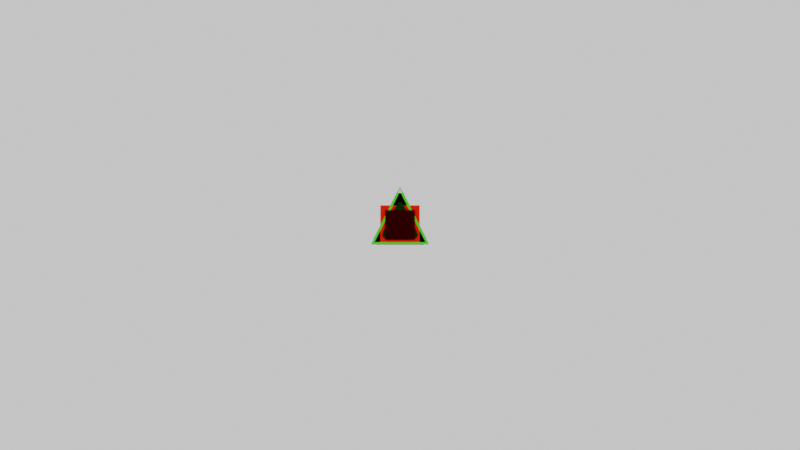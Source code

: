 # Source: models.blend  (saved by Blender 4.4.32; exported with 4.5.12 LTS)
import bpy
from mathutils import Matrix  # noqa: F401  (used for matrix-valued properties, if any)

bpy.ops.wm.read_factory_settings(use_empty=True)
scene = bpy.context.scene
scene.name = 'Scene'

# ---- collections
col_player = bpy.data.collections.new('Player'); scene.collection.children.link(col_player)
col_genericbackground = bpy.data.collections.new('GenericBackground'); scene.collection.children.link(col_genericbackground)
col_playerprojectile = bpy.data.collections.new('PlayerProjectile'); scene.collection.children.link(col_playerprojectile)
col_enemyonebase = bpy.data.collections.new('EnemyOneBase'); scene.collection.children.link(col_enemyonebase)
col_enemyone = bpy.data.collections.new('EnemyOne'); scene.collection.children.link(col_enemyone)
col_enemywall = bpy.data.collections.new('EnemyWall'); scene.collection.children.link(col_enemywall)
col_enemyland = bpy.data.collections.new('EnemyLand'); scene.collection.children.link(col_enemyland)
col_enemybaseexplosion = bpy.data.collections.new('EnemyBaseExplosion'); scene.collection.children.link(col_enemybaseexplosion)
col_enemylandexplosion = bpy.data.collections.new('EnemyLandExplosion'); scene.collection.children.link(col_enemylandexplosion)
col_enemyexplosion = bpy.data.collections.new('EnemyExplosion'); scene.collection.children.link(col_enemyexplosion)
col_playerexplosion = bpy.data.collections.new('PlayerExplosion'); scene.collection.children.link(col_playerexplosion)

# ---- materials (node trees are filled in below, after node groups)
mat_shiphullmaterial = bpy.data.materials.new('ShipHullMaterial')
mat_shipoutlinematerial = bpy.data.materials.new('ShipOutlineMaterial')
mat_backgroundmaterial = bpy.data.materials.new('BackgroundMaterial')
mat_enemyonehullmaterial = bpy.data.materials.new('EnemyOneHullMaterial')
mat_enemyoneoutlinematerial = bpy.data.materials.new('EnemyOneOutlineMaterial')
mat_enemywallmaterial = bpy.data.materials.new('EnemyWallMaterial')
mat_enemylandmaterial = bpy.data.materials.new('EnemyLandMaterial')
mat_enemyexplosionmaterial = bpy.data.materials.new('EnemyExplosionMaterial')
mat_shipoutlinematerial_001 = bpy.data.materials.new('ShipOutlineMaterial.001')

# ---- material node trees
mat_shiphullmaterial.use_nodes = True; mat_shiphullmaterial.node_tree.nodes.clear()
_N = mat_shiphullmaterial.node_tree.nodes; _L = mat_shiphullmaterial.node_tree.links
n0 = _N.new('ShaderNodeBsdfPrincipled'); n0.name = 'Principled BSDF'; n0.location = (10, 300)
n0.inputs[0].default_value = (0.0, 0.02993, 0.0, 1.0)
n0.inputs[13].default_value = 0.0
n1 = _N.new('ShaderNodeOutputMaterial'); n1.name = 'Material Output'; n1.location = (300, 300)
_L.new(n0.outputs[0], n1.inputs[0])
n1.is_active_output = True
mat_shipoutlinematerial.use_nodes = True; mat_shipoutlinematerial.node_tree.nodes.clear()
_N = mat_shipoutlinematerial.node_tree.nodes; _L = mat_shipoutlinematerial.node_tree.links
n0 = _N.new('ShaderNodeBsdfPrincipled'); n0.name = 'Principled BSDF'; n0.location = (10, 300)
n0.inputs[0].default_value = (0.0, 0.7601, 0.0, 1.0)
n0.inputs[13].default_value = 0.0
n1 = _N.new('ShaderNodeOutputMaterial'); n1.name = 'Material Output'; n1.location = (300, 300)
_L.new(n0.outputs[0], n1.inputs[0])
n1.is_active_output = True
mat_backgroundmaterial.use_nodes = True; mat_backgroundmaterial.node_tree.nodes.clear()
_N = mat_backgroundmaterial.node_tree.nodes; _L = mat_backgroundmaterial.node_tree.links
n0 = _N.new('ShaderNodeBsdfPrincipled'); n0.name = 'Principled BSDF'; n0.location = (10, 300)
n0.inputs[0].default_value = (0.005247, 0.004978, 0.007488, 1.0)
n0.inputs[13].default_value = 0.0
n1 = _N.new('ShaderNodeOutputMaterial'); n1.name = 'Material Output'; n1.location = (300, 300)
_L.new(n0.outputs[0], n1.inputs[0])
n1.is_active_output = True
mat_enemyonehullmaterial.use_nodes = True; mat_enemyonehullmaterial.node_tree.nodes.clear()
_N = mat_enemyonehullmaterial.node_tree.nodes; _L = mat_enemyonehullmaterial.node_tree.links
n0 = _N.new('ShaderNodeBsdfPrincipled'); n0.name = 'Principled BSDF'; n0.location = (10, 300)
n0.inputs[0].default_value = (0.03596, 0.0, 0.0003057, 1.0)
n0.inputs[13].default_value = 0.0
n1 = _N.new('ShaderNodeOutputMaterial'); n1.name = 'Material Output'; n1.location = (300, 300)
_L.new(n0.outputs[0], n1.inputs[0])
n1.is_active_output = True
mat_enemyoneoutlinematerial.use_nodes = True; mat_enemyoneoutlinematerial.node_tree.nodes.clear()
_N = mat_enemyoneoutlinematerial.node_tree.nodes; _L = mat_enemyoneoutlinematerial.node_tree.links
n0 = _N.new('ShaderNodeBsdfPrincipled'); n0.name = 'Principled BSDF'; n0.location = (10, 300)
n0.inputs[0].default_value = (0.7026, 0.0, 0.005973, 1.0)
n0.inputs[13].default_value = 0.0
n1 = _N.new('ShaderNodeOutputMaterial'); n1.name = 'Material Output'; n1.location = (300, 300)
_L.new(n0.outputs[0], n1.inputs[0])
n1.is_active_output = True
mat_enemywallmaterial.use_nodes = True; mat_enemywallmaterial.node_tree.nodes.clear()
_N = mat_enemywallmaterial.node_tree.nodes; _L = mat_enemywallmaterial.node_tree.links
n0 = _N.new('ShaderNodeBsdfPrincipled'); n0.name = 'Principled BSDF'; n0.location = (10, 300)
n0.inputs[0].default_value = (0.2995, 0.2995, 0.2995, 1.0)
n0.inputs[13].default_value = 0.0
n1 = _N.new('ShaderNodeOutputMaterial'); n1.name = 'Material Output'; n1.location = (300, 300)
_L.new(n0.outputs[0], n1.inputs[0])
n1.is_active_output = True
mat_enemylandmaterial.use_nodes = True; mat_enemylandmaterial.node_tree.nodes.clear()
_N = mat_enemylandmaterial.node_tree.nodes; _L = mat_enemylandmaterial.node_tree.links
n0 = _N.new('ShaderNodeBsdfPrincipled'); n0.name = 'Principled BSDF'; n0.location = (10, 300)
n0.inputs[0].default_value = (0.04446, 0.008069, 0.008069, 1.0)
n0.inputs[13].default_value = 0.0
n1 = _N.new('ShaderNodeOutputMaterial'); n1.name = 'Material Output'; n1.location = (300, 300)
_L.new(n0.outputs[0], n1.inputs[0])
n1.is_active_output = True
mat_enemyexplosionmaterial.use_nodes = True; mat_enemyexplosionmaterial.node_tree.nodes.clear()
_N = mat_enemyexplosionmaterial.node_tree.nodes; _L = mat_enemyexplosionmaterial.node_tree.links
n0 = _N.new('ShaderNodeBsdfPrincipled'); n0.name = 'Principled BSDF'; n0.location = (10, 300)
n0.inputs[0].default_value = (0.8661, 0.1598, 0.0, 1.0)
n0.inputs[13].default_value = 0.0
n1 = _N.new('ShaderNodeOutputMaterial'); n1.name = 'Material Output'; n1.location = (300, 300)
_L.new(n0.outputs[0], n1.inputs[0])
n1.is_active_output = True
mat_shipoutlinematerial_001.use_nodes = True; mat_shipoutlinematerial_001.node_tree.nodes.clear()
_N = mat_shipoutlinematerial_001.node_tree.nodes; _L = mat_shipoutlinematerial_001.node_tree.links
n0 = _N.new('ShaderNodeBsdfPrincipled'); n0.name = 'Principled BSDF'; n0.location = (10, 300)
n0.inputs[0].default_value = (0.0, 0.7601, 0.0, 1.0)
n0.inputs[13].default_value = 0.0
n1 = _N.new('ShaderNodeOutputMaterial'); n1.name = 'Material Output'; n1.location = (300, 300)
_L.new(n0.outputs[0], n1.inputs[0])
n1.is_active_output = True

# ---- world
world_world = bpy.data.worlds.new('World'); scene.world = world_world
world_world.use_nodes = True; world_world.node_tree.nodes.clear()
_N = world_world.node_tree.nodes; _L = world_world.node_tree.links
n0 = _N.new('ShaderNodeOutputWorld'); n0.name = 'World Output'; n0.location = (300, 300)
n1 = _N.new('ShaderNodeBackground'); n1.name = 'Background'; n1.location = (10, 300)
n1.inputs[0].default_value = (1.0, 1.0, 1.0, 1.0)
_L.new(n1.outputs[0], n0.inputs[0])
n0.is_active_output = True
world_world.color = (0.05088, 0.05088, 0.05088)
world_world.sun_shadow_jitter_overblur = 0.0

# ---- cameras
cam_camera_001 = bpy.data.cameras.new('Camera.001')
cam_camera_001.type = 'ORTHO'
cam_camera_001.ortho_scale = 559.9

# ---- meshes
me_shiphull_001 = bpy.data.meshes.new('ShipHull.001')
me_shiphull_001.from_pydata([(-20.45, -13.64, 0.0), (20.45, -13.64, 0.0), (0.0, 27.05, 0.0), (0.0, 23.47, 0.03538), (-17.8, -11.95, 0.03538), (17.8, -11.95, 0.03538), (0.0, 23.47, 1.101), (-17.8, -11.95, 1.101), (17.8, -11.95, 1.101), (0.0, 27.05, 1.136), (-20.45, -13.64, 1.136), (20.45, -13.64, 1.136), (0.0, 23.47, 0.5712), (-17.8, -11.95, 0.5712), (17.8, -11.95, 0.5712)], [], [(4, 3, 5), (4, 0, 2, 3), (5, 1, 0, 4), (3, 2, 1, 5), (8, 6, 12, 14), (7, 6, 9, 10), (8, 7, 10, 11), (6, 8, 11, 9), (1, 2, 9, 11), (0, 1, 11, 10), (2, 0, 10, 9), (13, 14, 12), (7, 8, 14, 13), (6, 7, 13, 12)])
me_shiphull_001.polygons.foreach_set('material_index', [0, 1, 1, 1, 1, 1, 1, 1, 1, 1, 1, 0, 1, 1])
_uv = me_shiphull_001.uv_layers.new(name='UVMap')
_uv.uv.foreach_set('vector', [0.02478, 0.02225, 0.02478, 0.9504, 0.953, 0.02225, 0.02478, 0.02225, 0.0, 0.0, 0.0, 1.0, 0.02478, 0.9504, 0.953, 0.02225, 1.0, 0.0, 0.0, 0.0, 0.02478, 0.02225, 0.02478, 0.9504, 0.0, 1.0, 1.0, 0.0, 0.953, 0.02225, 0.953, 0.02225, 0.02478, 0.9504, 0.02478, 0.9504, 0.953, 0.02225, 0.02478, 0.02225, 0.02478, 0.9504, 0.0, 1.0, 0.0, 0.0, 0.953, 0.02225, 0.02478, 0.02225, 0.0, 0.0, 1.0, 0.0, 0.02478, 0.9504, 0.953, 0.02225, 1.0, 0.0, 0.0, 1.0, 1.0, 0.0, 0.0, 1.0, 0.0, 1.0, 1.0, 0.0, 0.0, 0.0, 1.0, 0.0, 1.0, 0.0, 0.0, 0.0, 0.0, 1.0, 0.0, 0.0, 0.0, 0.0, 0.0, 1.0, 0.02478, 0.02225, 0.953, 0.02225, 0.02478, 0.9504, 0.02478, 0.02225, 0.953, 0.02225, 0.953, 0.02225, 0.02478, 0.02225, 0.02478, 0.9504, 0.02478, 0.02225, 0.02478, 0.02225, 0.02478, 0.9504])
me_shiphull_001.materials.append(mat_shiphullmaterial)
me_shiphull_001.materials.append(mat_shipoutlinematerial)
me_shiphull_001.update()
me_shipoutlinemesh = bpy.data.meshes.new('ShipOutlineMesh')
me_shipoutlinemesh.from_pydata([(0.0, 27.3, 0.6645), (-20.71, -13.9, 0.6645), (20.71, -13.9, 0.6645)], [], [(1, 2, 0)])
_uv = me_shipoutlinemesh.uv_layers.new(name='UVMap')
_uv.uv.foreach_set('vector', [0.02478, 0.02225, 0.953, 0.02225, 0.02478, 0.9504])
me_shipoutlinemesh.materials.append(mat_shipoutlinematerial)
me_shipoutlinemesh.update()
me_shiphullmesh = bpy.data.meshes.new('ShipHullMesh')
me_shiphullmesh.from_pydata([(0.0, 18.73, 1.56), (-14.21, -9.537, 1.56), (14.21, -9.537, 1.56)], [], [(1, 2, 0)])
_uv = me_shiphullmesh.uv_layers.new(name='UVMap')
_uv.uv.foreach_set('vector', [0.02478, 0.02225, 0.953, 0.02225, 0.02478, 0.9504])
me_shiphullmesh.materials.append(mat_shiphullmaterial)
me_shiphullmesh.update()
me_cone = bpy.data.meshes.new('Cone')
me_cone.from_pydata([(0.0, 1.561, -1.281), (1.352, -0.7807, -1.281), (-1.352, -0.7807, -1.281), (0.0, 0.0, 1.842)], [], [(0, 3, 1), (0, 1, 2), (1, 3, 2), (2, 3, 0)])
_uv = me_cone.uv_layers.new(name='UVMap')
_uv.uv.foreach_set('vector', [0.25, 0.49, 0.25, 0.25, 0.4578, 0.13, 0.75, 0.49, 0.9578, 0.13, 0.5422, 0.13, 0.4578, 0.13, 0.25, 0.25, 0.04215, 0.13, 0.04215, 0.13, 0.25, 0.25, 0.25, 0.49])
me_cone.update()
me_plane = bpy.data.meshes.new('Plane')
me_plane.from_pydata([(-259.8, -360.0, 0.0), (259.8, -360.0, 0.0), (-259.8, 360.0, 0.0), (259.8, 360.0, 0.0)], [], [(0, 1, 3, 2)])
_uv = me_plane.uv_layers.new(name='UVMap')
_uv.uv.foreach_set('vector', [0.0, 0.0, 1.0, 0.0, 1.0, 1.0, 0.0, 1.0])
me_plane.materials.append(mat_backgroundmaterial)
me_plane.update()
me_circle = bpy.data.meshes.new('Circle')
me_circle.from_pydata([(-1.579e-08, 2.784, 0.8921), (-0.5432, 2.731, 0.8921), (-1.065, 2.572, 0.8921), (-1.547, 2.315, 0.8921), (-1.969, 1.969, 0.8921), (-2.315, 1.547, 0.8921), (-2.572, 1.065, 0.8921), (-2.731, 0.5432, 0.8921), (-2.784, -1.329e-08, 0.8921), (-2.731, -0.5432, 0.8921), (-2.572, -1.065, 0.8921), (-2.315, -1.547, 0.8921), (-1.969, -1.969, 0.8921), (-1.547, -2.315, 0.8921), (-1.065, -2.572, 0.8921), (-0.5432, -2.731, 0.8921), (-1.579e-08, -2.784, 0.8921), (0.5432, -2.731, 0.8921), (1.065, -2.572, 0.8921), (1.547, -2.315, 0.8921), (1.969, -1.969, 0.8921), (2.315, -1.547, 0.8921), (2.572, -1.065, 0.8921), (2.731, -0.5432, 0.8921), (2.784, -1.329e-08, 0.8921), (2.731, 0.5432, 0.8921), (2.572, 1.065, 0.8921), (2.315, 1.547, 0.8921), (1.969, 1.969, 0.8921), (1.547, 2.315, 0.8921), (1.065, 2.572, 0.8921), (0.5432, 2.731, 0.8921)], [], [(24, 25, 23), (1, 2, 3, 4, 5, 6, 7, 8, 9, 10, 11, 12, 13, 14, 15, 16, 17, 18, 19, 20, 21, 22, 23, 25, 26, 27, 28, 29, 30, 31, 0)])
_uv = me_circle.uv_layers.new(name='UVMap')
_uv.uv.foreach_set('vector', [0.0, 0.0, 0.0, 0.0, 0.0, 0.0, 0.0, 0.0, 0.0, 0.0, 0.0, 0.0, 0.0, 0.0, 0.0, 0.0, 0.0, 0.0, 0.0, 0.0, 0.0, 0.0, 0.0, 0.0, 0.0, 0.0, 0.0, 0.0, 0.0, 0.0, 0.0, 0.0, 0.0, 0.0, 0.0, 0.0, 0.0, 0.0, 0.0, 0.0, 0.0, 0.0, 0.0, 0.0, 0.0, 0.0, 0.0, 0.0, 0.0, 0.0, 0.0, 0.0, 0.0, 0.0, 0.0, 0.0, 0.0, 0.0, 0.0, 0.0, 0.0, 0.0, 0.0, 0.0, 0.0, 0.0, 0.0, 0.0])
me_circle.materials.append(mat_shiphullmaterial)
me_circle.update()
me_circle_001 = bpy.data.meshes.new('Circle.001')
me_circle_001.from_pydata([(4.206e-11, 4.091, -0.8921), (-0.7982, 4.013, -0.8921), (-1.566, 3.78, -0.8921), (-2.273, 3.402, -0.8921), (-2.893, 2.893, -0.8921), (-3.402, 2.273, -0.8921), (-3.78, 1.566, -0.8921), (-4.013, 0.7982, -0.8921), (-4.091, -3.277e-08, -0.8921), (-4.013, -0.7982, -0.8921), (-3.78, -1.566, -0.8921), (-3.402, -2.273, -0.8921), (-2.893, -2.893, -0.8921), (-2.273, -3.402, -0.8921), (-1.566, -3.78, -0.8921), (-0.7982, -4.013, -0.8921), (4.206e-11, -4.091, -0.8921), (0.7982, -4.013, -0.8921), (1.566, -3.78, -0.8921), (2.273, -3.402, -0.8921), (2.893, -2.893, -0.8921), (3.402, -2.273, -0.8921), (3.78, -1.566, -0.8921), (4.013, -0.7982, -0.8921), (4.091, -3.277e-08, -0.8921), (4.013, 0.7982, -0.8921), (3.78, 1.566, -0.8921), (3.402, 2.273, -0.8921), (2.893, 2.893, -0.8921), (2.273, 3.402, -0.8921), (1.566, 3.78, -0.8921), (0.7982, 4.013, -0.8921)], [], [(24, 25, 23), (1, 2, 3, 4, 5, 6, 7, 8, 9, 10, 11, 12, 13, 14, 15, 16, 17, 18, 19, 20, 21, 22, 23, 25, 26, 27, 28, 29, 30, 31, 0)])
_uv = me_circle_001.uv_layers.new(name='UVMap')
_uv.uv.foreach_set('vector', [0.0, 0.0, 0.0, 0.0, 0.0, 0.0, 0.0, 0.0, 0.0, 0.0, 0.0, 0.0, 0.0, 0.0, 0.0, 0.0, 0.0, 0.0, 0.0, 0.0, 0.0, 0.0, 0.0, 0.0, 0.0, 0.0, 0.0, 0.0, 0.0, 0.0, 0.0, 0.0, 0.0, 0.0, 0.0, 0.0, 0.0, 0.0, 0.0, 0.0, 0.0, 0.0, 0.0, 0.0, 0.0, 0.0, 0.0, 0.0, 0.0, 0.0, 0.0, 0.0, 0.0, 0.0, 0.0, 0.0, 0.0, 0.0, 0.0, 0.0, 0.0, 0.0, 0.0, 0.0, 0.0, 0.0, 0.0, 0.0])
me_circle_001.materials.append(mat_shipoutlinematerial)
me_circle_001.update()
me_enemyonebasehullmesh = bpy.data.meshes.new('EnemyOneBaseHullMesh')
me_enemyonebasehullmesh.from_pydata([(-33.04, -10.27, 0.0), (33.04, -10.27, 0.0), (-33.04, 10.27, 0.0), (33.04, 10.27, 0.0)], [], [(0, 1, 3, 2)])
_uv = me_enemyonebasehullmesh.uv_layers.new(name='UVMap')
_uv.uv.foreach_set('vector', [0.0, 0.0, 1.0, 0.0, 1.0, 1.0, 0.0, 1.0])
me_enemyonebasehullmesh.materials.append(mat_enemyonehullmaterial)
me_enemyonebasehullmesh.update()
me_enemyonebaseoutlinemesh = bpy.data.meshes.new('EnemyOneBaseOutlineMesh')
me_enemyonebaseoutlinemesh.from_pydata([(-37.81, -13.82, 0.0), (37.81, -13.82, 0.0), (-37.81, 13.82, 0.0), (37.81, 13.82, 0.0)], [], [(0, 1, 3, 2)])
_uv = me_enemyonebaseoutlinemesh.uv_layers.new(name='UVMap')
_uv.uv.foreach_set('vector', [0.0, 0.0, 1.0, 0.0, 1.0, 1.0, 0.0, 1.0])
me_enemyonebaseoutlinemesh.materials.append(mat_enemyoneoutlinematerial)
me_enemyonebaseoutlinemesh.update()
me_enemyonebasesymbolmesh = bpy.data.meshes.new('EnemyOneBaseSymbolMesh')
me_enemyonebasesymbolmesh.from_pydata([(-23.25, -5.594, 0.0), (23.25, -5.594, 0.0), (-23.25, 5.594, 0.0), (23.25, 5.594, 0.0)], [], [(0, 1, 3, 2)])
_uv = me_enemyonebasesymbolmesh.uv_layers.new(name='UVMap')
_uv.uv.foreach_set('vector', [0.0, 0.0, 1.0, 0.0, 1.0, 1.0, 0.0, 1.0])
me_enemyonebasesymbolmesh.materials.append(mat_enemyoneoutlinematerial)
me_enemyonebasesymbolmesh.update()
me_enemyonehullmesh = bpy.data.meshes.new('EnemyOneHullMesh')
me_enemyonehullmesh.from_pydata([(-10.27, -10.27, 0.0), (10.27, -10.27, 0.0), (-10.27, 10.27, 0.0), (10.27, 10.27, 0.0)], [], [(0, 1, 3, 2)])
_uv = me_enemyonehullmesh.uv_layers.new(name='UVMap')
_uv.uv.foreach_set('vector', [0.0, 0.0, 1.0, 0.0, 1.0, 1.0, 0.0, 1.0])
me_enemyonehullmesh.materials.append(mat_enemyonehullmaterial)
me_enemyonehullmesh.update()
me_enemyoneoutlinemesh = bpy.data.meshes.new('EnemyOneOutlineMesh')
me_enemyoneoutlinemesh.from_pydata([(-13.82, -13.82, 0.0), (13.82, -13.82, 0.0), (-13.82, 13.82, 0.0), (13.82, 13.82, 0.0)], [], [(0, 1, 3, 2)])
_uv = me_enemyoneoutlinemesh.uv_layers.new(name='UVMap')
_uv.uv.foreach_set('vector', [0.0, 0.0, 1.0, 0.0, 1.0, 1.0, 0.0, 1.0])
me_enemyoneoutlinemesh.materials.append(mat_enemyoneoutlinematerial)
me_enemyoneoutlinemesh.update()
me_enemywallmesh = bpy.data.meshes.new('EnemyWallMesh')
me_enemywallmesh.from_pydata([(-0.5, -0.5, 0.0), (0.5, -0.5, 0.0), (-0.5, 0.5, 0.0), (0.5, 0.5, 0.0)], [], [(0, 1, 3, 2)])
_uv = me_enemywallmesh.uv_layers.new(name='UVMap')
_uv.uv.foreach_set('vector', [0.0, 0.0, 1.0, 0.0, 1.0, 1.0, 0.0, 1.0])
me_enemywallmesh.materials.append(mat_enemywallmaterial)
me_enemywallmesh.update()
me_enemylandgroundmesh = bpy.data.meshes.new('EnemyLandGroundMesh')
me_enemylandgroundmesh.from_pydata([(-0.5, -0.5, 0.0), (0.5, -0.5, 0.0), (-0.5, 0.5, 0.0), (0.5, 0.5, 0.0)], [], [(0, 1, 3, 2)])
_uv = me_enemylandgroundmesh.uv_layers.new(name='UVMap')
_uv.uv.foreach_set('vector', [0.0, 0.0, 1.0, 0.0, 1.0, 1.0, 0.0, 1.0])
me_enemylandgroundmesh.materials.append(mat_enemylandmaterial)
me_enemylandgroundmesh.update()
me_enemybaseexplosionmesh = bpy.data.meshes.new('EnemyBaseExplosionMesh')
me_enemybaseexplosionmesh.from_pydata([(-37.81, -13.82, 0.0), (37.81, -13.82, 0.0), (-37.81, 13.82, 0.0), (37.81, 13.82, 0.0)], [], [(0, 1, 3, 2)])
_uv = me_enemybaseexplosionmesh.uv_layers.new(name='UVMap')
_uv.uv.foreach_set('vector', [0.0, 0.0, 1.0, 0.0, 1.0, 1.0, 0.0, 1.0])
me_enemybaseexplosionmesh.materials.append(mat_enemyexplosionmaterial)
me_enemybaseexplosionmesh.update()
me_enemylandexplosionmesh = bpy.data.meshes.new('EnemyLandExplosionMesh')
me_enemylandexplosionmesh.from_pydata([(-0.5, -0.5, 0.0), (0.5, -0.5, 0.0), (-0.5, 0.5, 0.0), (0.5, 0.5, 0.0)], [], [(0, 1, 3, 2)])
_uv = me_enemylandexplosionmesh.uv_layers.new(name='UVMap')
_uv.uv.foreach_set('vector', [0.0, 0.0, 1.0, 0.0, 1.0, 1.0, 0.0, 1.0])
me_enemylandexplosionmesh.materials.append(mat_enemyexplosionmaterial)
me_enemylandexplosionmesh.update()
me_enemyexplosionmesh = bpy.data.meshes.new('EnemyExplosionMesh')
me_enemyexplosionmesh.from_pydata([(-13.44, -13.82, 0.0), (13.44, -13.82, 0.0), (-13.44, 13.82, 0.0), (13.44, 13.82, 0.0)], [], [(0, 1, 3, 2)])
_uv = me_enemyexplosionmesh.uv_layers.new(name='UVMap')
_uv.uv.foreach_set('vector', [0.0, 0.0, 1.0, 0.0, 1.0, 1.0, 0.0, 1.0])
me_enemyexplosionmesh.materials.append(mat_enemyexplosionmaterial)
me_enemyexplosionmesh.update()
me_playerexplosionmesh = bpy.data.meshes.new('PlayerExplosionMesh')
me_playerexplosionmesh.from_pydata([(0.0, 27.3, 0.6645), (-20.71, -13.9, 0.6645), (20.71, -13.9, 0.6645)], [], [(1, 2, 0)])
_uv = me_playerexplosionmesh.uv_layers.new(name='UVMap')
_uv.uv.foreach_set('vector', [0.02478, 0.02225, 0.953, 0.02225, 0.02478, 0.9504])
me_playerexplosionmesh.materials.append(mat_shipoutlinematerial_001)
me_playerexplosionmesh.update()

# ---- objects
ob_camera = bpy.data.objects.new('Camera', cam_camera_001)
ob_ship_001 = bpy.data.objects.new('Ship.001', me_shiphull_001)
ob_shipoutline = bpy.data.objects.new('ShipOutline', me_shipoutlinemesh)
ob_shiphull = bpy.data.objects.new('ShipHull', me_shiphullmesh)
ob_forwardweapon = bpy.data.objects.new('ForwardWeapon', me_cone)
ob_backgroundplane = bpy.data.objects.new('BackgroundPlane', me_plane)
ob_playerprojectileinner = bpy.data.objects.new('PlayerProjectileInner', me_circle)
ob_playerprojectileouter = bpy.data.objects.new('PlayerProjectileOuter', me_circle_001)
ob_enemyonebasehull = bpy.data.objects.new('EnemyOneBaseHull', me_enemyonebasehullmesh)
ob_enemyonebaseoutline = bpy.data.objects.new('EnemyOneBaseOutline', me_enemyonebaseoutlinemesh)
ob_enemyonebasesymbol = bpy.data.objects.new('EnemyOneBaseSymbol', me_enemyonebasesymbolmesh)
ob_enemyonehull = bpy.data.objects.new('EnemyOneHull', me_enemyonehullmesh)
ob_enemyoneoutline = bpy.data.objects.new('EnemyOneOutline', me_enemyoneoutlinemesh)
ob_enemywall = bpy.data.objects.new('EnemyWall', me_enemywallmesh)
ob_enemylandground = bpy.data.objects.new('EnemyLandGround', me_enemylandgroundmesh)
ob_enemybaseexplosion = bpy.data.objects.new('EnemyBaseExplosion', me_enemybaseexplosionmesh)
ob_enemylandexplosion = bpy.data.objects.new('EnemyLandExplosion', me_enemylandexplosionmesh)
ob_enemyexplosion = bpy.data.objects.new('EnemyExplosion', me_enemyexplosionmesh)
ob_playerexplosion = bpy.data.objects.new('PlayerExplosion', me_playerexplosionmesh)

# ---- transforms, parenting, visibility, modifiers, constraints
ob_camera.location = (0.0, 0.0, 68.66)
ob_camera.scale = (1.0, 1.0, 100.0)
ob_ship_001.location = (0.0, 0.0, 0.0)
_vg = ob_ship_001.vertex_groups.new(name='CoreGroup')
_vg = ob_ship_001.vertex_groups.new(name='InnerRingGroup')
_vg = ob_ship_001.vertex_groups.new(name='OutlineGroup')
_vg = ob_ship_001.vertex_groups.new(name='OuterRingGroup')
_vg = ob_ship_001.vertex_groups.new(name='OuterCorners')
ob_shipoutline.location = (0.0, 0.0, 0.0)
_m = ob_shipoutline.modifiers.new('Bevel', 'BEVEL')
_m.width = 5.0
_m.width_pct = 5.0
_m.segments = 6
_m.affect = 'VERTICES'
ob_shiphull.location = (0.0, 0.0, 0.0)
_m = ob_shiphull.modifiers.new('Bevel', 'BEVEL')
_m.width = 5.0
_m.width_pct = 5.0
_m.segments = 6
_m.affect = 'VERTICES'
ob_forwardweapon.location = (0.0, 23.73, 1.497)
ob_forwardweapon.rotation_euler = (-1.571, 0.0, 0.0)
ob_backgroundplane.location = (0.0, 0.0, -1.0)
ob_playerprojectileinner.location = (0.0, 0.0, 3.665)
ob_playerprojectileouter.location = (0.0, 0.0, 2.665)
ob_enemyonebasehull.location = (0.0, 0.0, 2.0)
ob_enemyonebaseoutline.location = (0.0, 0.0, 1.0)
ob_enemyonebasesymbol.location = (0.0, 0.0, 3.0)
ob_enemyonehull.location = (0.0, 0.0, 2.0)
ob_enemyoneoutline.location = (0.0, 0.0, 1.0)
ob_enemywall.location = (0.0, 0.0, 2.0)
ob_enemylandground.location = (0.0, 0.0, 2.0)
ob_enemybaseexplosion.location = (0.0, 0.0, 5.0)
ob_enemylandexplosion.location = (0.0, 0.0, 5.0)
ob_enemyexplosion.location = (0.0, 0.0, 5.0)
ob_playerexplosion.location = (0.0, 0.0, 0.0)
_m = ob_playerexplosion.modifiers.new('Bevel', 'BEVEL')
_m.width = 5.0
_m.width_pct = 5.0
_m.segments = 6
_m.affect = 'VERTICES'

# ---- collection membership
scene.collection.objects.link(ob_camera)
scene.collection.objects.link(ob_ship_001)
col_player.objects.link(ob_shipoutline)
col_player.objects.link(ob_shiphull)
col_player.objects.link(ob_forwardweapon)
col_genericbackground.objects.link(ob_backgroundplane)
col_playerprojectile.objects.link(ob_playerprojectileinner)
col_playerprojectile.objects.link(ob_playerprojectileouter)
col_enemyonebase.objects.link(ob_enemyonebasehull)
col_enemyonebase.objects.link(ob_enemyonebaseoutline)
col_enemyonebase.objects.link(ob_enemyonebasesymbol)
col_enemyone.objects.link(ob_enemyonehull)
col_enemyone.objects.link(ob_enemyoneoutline)
col_enemywall.objects.link(ob_enemywall)
col_enemyland.objects.link(ob_enemylandground)
col_enemybaseexplosion.objects.link(ob_enemybaseexplosion)
col_enemylandexplosion.objects.link(ob_enemylandexplosion)
col_enemyexplosion.objects.link(ob_enemyexplosion)
col_playerexplosion.objects.link(ob_playerexplosion)
def _layer_coll(name, lc=None):
    lc = lc or bpy.context.view_layer.layer_collection
    for c in lc.children:
        if c.name == name: return c
        r = _layer_coll(name, c)
        if r: return r
_layer_coll('GenericBackground').exclude = True
_layer_coll('PlayerProjectile').exclude = True
_layer_coll('EnemyOneBase').exclude = True
_layer_coll('EnemyBaseExplosion').exclude = True
_layer_coll('EnemyLandExplosion').exclude = True
_layer_coll('EnemyExplosion').exclude = True

# ---- scene / render settings (as saved in the file)
scene.camera = ob_camera
scene.frame_start = 1; scene.frame_end = 250; scene.frame_set(1)
scene.render.engine = 'BLENDER_EEVEE_NEXT'
scene.render.resolution_x = 1280
scene.render.resolution_y = 720
scene.render.fps = 60
bpy.context.view_layer.update()
